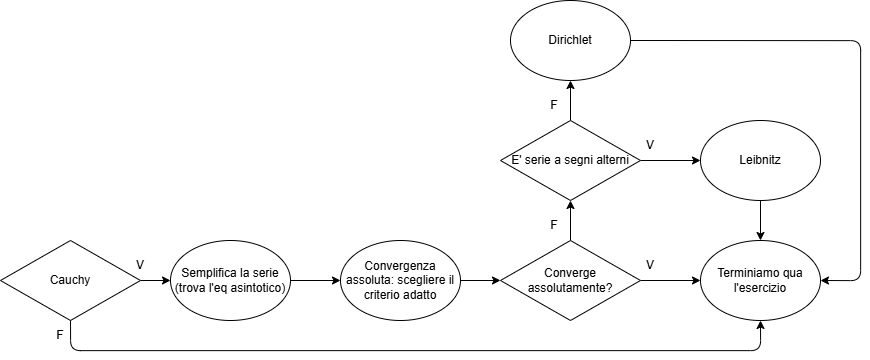

The diagram above was exported from draw.io. Its source (the exported page's mxGraphModel, read from the mxfile embedded in the PNG):
<mxGraphModel dx="2133" dy="509" grid="1" gridSize="10" guides="1" tooltips="1" connect="1" arrows="1" fold="1" page="1" pageScale="1" pageWidth="827" pageHeight="1169" math="0" shadow="0">
  <root>
    <mxCell id="0" />
    <mxCell id="1" parent="0" />
    <mxCell id="30" style="edgeStyle=none;html=1;exitX=1;exitY=0.5;exitDx=0;exitDy=0;entryX=0;entryY=0.5;entryDx=0;entryDy=0;" parent="1" source="3" target="6" edge="1">
      <mxGeometry relative="1" as="geometry" />
    </mxCell>
    <mxCell id="3" value="Convergenza assoluta: scegliere il criterio adatto" style="ellipse;whiteSpace=wrap;html=1;" parent="1" vertex="1">
      <mxGeometry x="230" y="440" width="120" height="80" as="geometry" />
    </mxCell>
    <mxCell id="31" style="edgeStyle=none;html=1;exitX=0.5;exitY=0;exitDx=0;exitDy=0;entryX=0.5;entryY=1;entryDx=0;entryDy=0;" parent="1" source="6" target="8" edge="1">
      <mxGeometry relative="1" as="geometry" />
    </mxCell>
    <mxCell id="32" style="edgeStyle=none;html=1;exitX=1;exitY=0.5;exitDx=0;exitDy=0;entryX=0;entryY=0.5;entryDx=0;entryDy=0;" parent="1" source="6" target="7" edge="1">
      <mxGeometry relative="1" as="geometry" />
    </mxCell>
    <mxCell id="6" value="Converge assolutamente?" style="rhombus;whiteSpace=wrap;html=1;" parent="1" vertex="1">
      <mxGeometry x="390" y="440" width="140" height="80" as="geometry" />
    </mxCell>
    <mxCell id="7" value="Terminiamo qua l'esercizio" style="ellipse;whiteSpace=wrap;html=1;" parent="1" vertex="1">
      <mxGeometry x="590" y="440" width="120" height="80" as="geometry" />
    </mxCell>
    <mxCell id="34" style="edgeStyle=none;html=1;exitX=0.5;exitY=0;exitDx=0;exitDy=0;entryX=0.5;entryY=1;entryDx=0;entryDy=0;" parent="1" source="8" target="10" edge="1">
      <mxGeometry relative="1" as="geometry" />
    </mxCell>
    <mxCell id="35" style="edgeStyle=none;html=1;exitX=1;exitY=0.5;exitDx=0;exitDy=0;entryX=0;entryY=0.5;entryDx=0;entryDy=0;" parent="1" source="8" target="9" edge="1">
      <mxGeometry relative="1" as="geometry" />
    </mxCell>
    <mxCell id="8" value="E' serie a segni alterni" style="rhombus;whiteSpace=wrap;html=1;" parent="1" vertex="1">
      <mxGeometry x="390" y="320" width="140" height="80" as="geometry" />
    </mxCell>
    <mxCell id="33" style="edgeStyle=none;html=1;exitX=0.5;exitY=1;exitDx=0;exitDy=0;entryX=0.5;entryY=0;entryDx=0;entryDy=0;" parent="1" source="9" target="7" edge="1">
      <mxGeometry relative="1" as="geometry" />
    </mxCell>
    <mxCell id="9" value="Leibnitz" style="ellipse;whiteSpace=wrap;html=1;" parent="1" vertex="1">
      <mxGeometry x="590" y="320" width="120" height="80" as="geometry" />
    </mxCell>
    <mxCell id="36" style="edgeStyle=orthogonalEdgeStyle;html=1;exitX=1;exitY=0.5;exitDx=0;exitDy=0;entryX=1;entryY=0.5;entryDx=0;entryDy=0;" parent="1" source="10" target="7" edge="1">
      <mxGeometry relative="1" as="geometry">
        <Array as="points">
          <mxPoint x="750" y="240" />
          <mxPoint x="750" y="480" />
        </Array>
      </mxGeometry>
    </mxCell>
    <mxCell id="10" value="Dirichlet" style="ellipse;whiteSpace=wrap;html=1;" parent="1" vertex="1">
      <mxGeometry x="400" y="200" width="120" height="80" as="geometry" />
    </mxCell>
    <mxCell id="29" style="edgeStyle=none;html=1;exitX=1;exitY=0.5;exitDx=0;exitDy=0;" parent="1" source="25" edge="1">
      <mxGeometry relative="1" as="geometry">
        <mxPoint x="60" y="480" as="targetPoint" />
      </mxGeometry>
    </mxCell>
    <mxCell id="37" style="edgeStyle=orthogonalEdgeStyle;html=1;exitX=0.5;exitY=1;exitDx=0;exitDy=0;entryX=0.5;entryY=1;entryDx=0;entryDy=0;" parent="1" source="25" target="7" edge="1">
      <mxGeometry relative="1" as="geometry">
        <Array as="points">
          <mxPoint x="-40" y="550" />
          <mxPoint x="650" y="550" />
        </Array>
      </mxGeometry>
    </mxCell>
    <mxCell id="25" value="Cauchy" style="rhombus;whiteSpace=wrap;html=1;" parent="1" vertex="1">
      <mxGeometry x="-110" y="440" width="140" height="80" as="geometry" />
    </mxCell>
    <mxCell id="26" value="V" style="text;html=1;align=center;verticalAlign=middle;whiteSpace=wrap;rounded=0;" parent="1" vertex="1">
      <mxGeometry x="510" y="330" width="60" height="30" as="geometry" />
    </mxCell>
    <mxCell id="27" value="F" style="text;html=1;align=center;verticalAlign=middle;whiteSpace=wrap;rounded=0;" parent="1" vertex="1">
      <mxGeometry x="414" y="290" width="60" height="30" as="geometry" />
    </mxCell>
    <mxCell id="38" value="F" style="text;html=1;align=center;verticalAlign=middle;whiteSpace=wrap;rounded=0;" parent="1" vertex="1">
      <mxGeometry x="-80" y="520" width="60" height="30" as="geometry" />
    </mxCell>
    <mxCell id="39" value="V" style="text;html=1;align=center;verticalAlign=middle;whiteSpace=wrap;rounded=0;" parent="1" vertex="1">
      <mxGeometry y="450" width="60" height="30" as="geometry" />
    </mxCell>
    <mxCell id="40" value="V" style="text;html=1;align=center;verticalAlign=middle;whiteSpace=wrap;rounded=0;" parent="1" vertex="1">
      <mxGeometry x="510" y="450" width="60" height="30" as="geometry" />
    </mxCell>
    <mxCell id="42" value="F" style="text;html=1;align=center;verticalAlign=middle;whiteSpace=wrap;rounded=0;" parent="1" vertex="1">
      <mxGeometry x="414" y="410" width="60" height="30" as="geometry" />
    </mxCell>
    <mxCell id="44" style="edgeStyle=none;html=1;exitX=1;exitY=0.5;exitDx=0;exitDy=0;entryX=0;entryY=0.5;entryDx=0;entryDy=0;" edge="1" parent="1" source="43" target="3">
      <mxGeometry relative="1" as="geometry" />
    </mxCell>
    <mxCell id="43" value="&lt;font style=&quot;color: light-dark(rgb(0, 0, 0), rgb(255, 255, 255));&quot;&gt;Semplifica la serie&lt;/font&gt;&lt;div&gt;&lt;font style=&quot;color: light-dark(rgb(0, 0, 0), rgb(255, 255, 255));&quot;&gt;(trova l'eq asintotico)&lt;/font&gt;&lt;/div&gt;" style="ellipse;whiteSpace=wrap;html=1;" vertex="1" parent="1">
      <mxGeometry x="60" y="440" width="120" height="80" as="geometry" />
    </mxCell>
  </root>
</mxGraphModel>